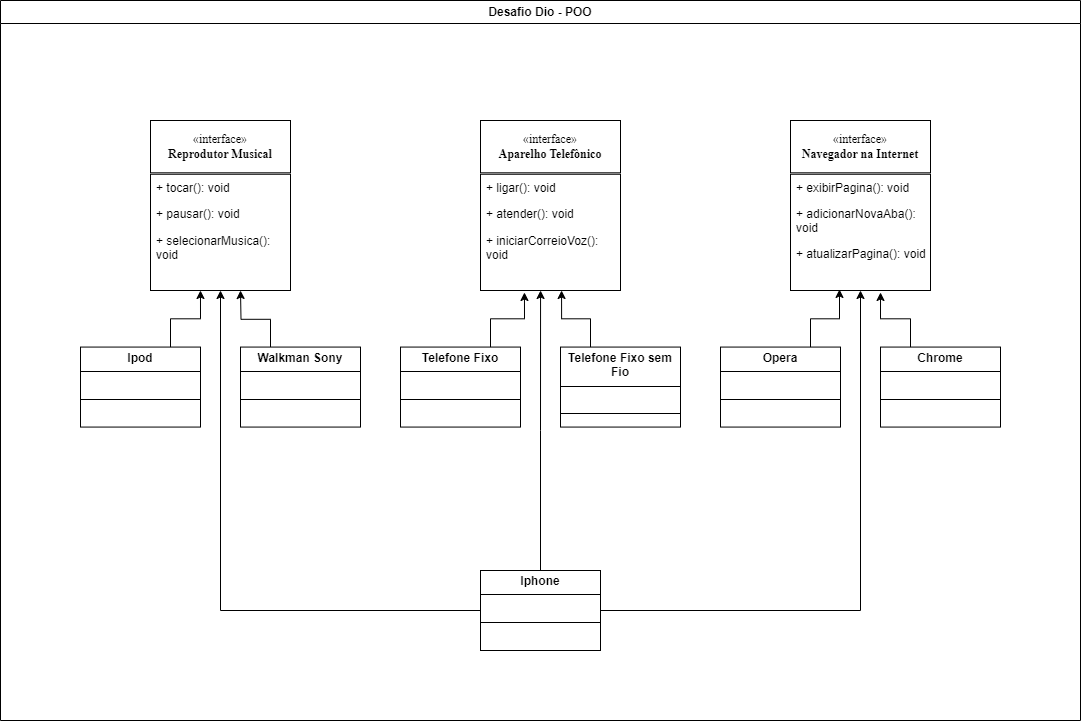

The diagram above was exported from draw.io. Its source (the exported page's mxGraphModel, read from the mxfile embedded in the PNG):
<mxGraphModel dx="1393" dy="766" grid="1" gridSize="10" guides="1" tooltips="1" connect="1" arrows="1" fold="1" page="1" pageScale="1" pageWidth="1169" pageHeight="826" background="none" math="0" shadow="0">
  <root>
    <mxCell id="0" />
    <mxCell id="1" parent="0" />
    <mxCell id="2" value="Desafio Dio - POO" style="swimlane;whiteSpace=wrap;fillStyle=solid;labelBackgroundColor=none;" parent="1" vertex="1">
      <mxGeometry x="40" y="80" width="1080" height="720" as="geometry" />
    </mxCell>
    <mxCell id="ABFcI8fOoKA_xhet5-Em-56" value="" style="group" vertex="1" connectable="0" parent="2">
      <mxGeometry x="150" y="120" width="140" height="170" as="geometry" />
    </mxCell>
    <mxCell id="ABFcI8fOoKA_xhet5-Em-81" value="" style="group" vertex="1" connectable="0" parent="ABFcI8fOoKA_xhet5-Em-56">
      <mxGeometry width="140" height="170" as="geometry" />
    </mxCell>
    <mxCell id="ABFcI8fOoKA_xhet5-Em-42" value="&lt;font face=&quot;Times New Roman&quot;&gt;«interface»&lt;br&gt;&lt;b&gt;Reprodutor Musical&lt;/b&gt;&lt;/font&gt;" style="html=1;whiteSpace=wrap;" vertex="1" parent="ABFcI8fOoKA_xhet5-Em-81">
      <mxGeometry width="140" height="52.307692307692314" as="geometry" />
    </mxCell>
    <mxCell id="ABFcI8fOoKA_xhet5-Em-54" value="&lt;p style=&quot;margin:0px;margin-top:4px;text-align:center;&quot;&gt;&lt;/p&gt;&lt;p style=&quot;margin:0px;margin-left:4px;&quot;&gt;&lt;/p&gt;&lt;p style=&quot;margin:0px;margin-left:4px;&quot;&gt;&lt;br&gt;&lt;/p&gt;" style="verticalAlign=top;align=left;overflow=fill;html=1;whiteSpace=wrap;fontFamily=Times New Roman;" vertex="1" parent="ABFcI8fOoKA_xhet5-Em-81">
      <mxGeometry y="53.75923076923077" width="140" height="116.24076923076925" as="geometry" />
    </mxCell>
    <mxCell id="ABFcI8fOoKA_xhet5-Em-65" value="+ tocar(): void" style="text;strokeColor=none;fillColor=none;align=left;verticalAlign=top;spacingLeft=4;spacingRight=4;overflow=hidden;rotatable=0;points=[[0,0.5],[1,0.5]];portConstraint=eastwest;whiteSpace=wrap;html=1;" vertex="1" parent="ABFcI8fOoKA_xhet5-Em-81">
      <mxGeometry y="53.76068376068377" width="140" height="26.444444444444446" as="geometry" />
    </mxCell>
    <mxCell id="ABFcI8fOoKA_xhet5-Em-66" value="+ pausar(): void" style="text;strokeColor=none;fillColor=none;align=left;verticalAlign=top;spacingLeft=4;spacingRight=4;overflow=hidden;rotatable=0;points=[[0,0.5],[1,0.5]];portConstraint=eastwest;whiteSpace=wrap;html=1;" vertex="1" parent="ABFcI8fOoKA_xhet5-Em-81">
      <mxGeometry y="80.2051282051282" width="140" height="26.444444444444446" as="geometry" />
    </mxCell>
    <mxCell id="ABFcI8fOoKA_xhet5-Em-79" value="+ selecionarMusica(): void" style="text;strokeColor=none;fillColor=none;align=left;verticalAlign=top;spacingLeft=4;spacingRight=4;overflow=hidden;rotatable=0;points=[[0,0.5],[1,0.5]];portConstraint=eastwest;whiteSpace=wrap;html=1;" vertex="1" parent="ABFcI8fOoKA_xhet5-Em-81">
      <mxGeometry y="106.65538461538463" width="140" height="50.26769230769231" as="geometry" />
    </mxCell>
    <mxCell id="ABFcI8fOoKA_xhet5-Em-89" value="" style="group" vertex="1" connectable="0" parent="2">
      <mxGeometry x="790" y="120" width="140" height="170" as="geometry" />
    </mxCell>
    <mxCell id="ABFcI8fOoKA_xhet5-Em-90" value="" style="group" vertex="1" connectable="0" parent="ABFcI8fOoKA_xhet5-Em-89">
      <mxGeometry width="140" height="170" as="geometry" />
    </mxCell>
    <mxCell id="ABFcI8fOoKA_xhet5-Em-91" value="&lt;div&gt;&lt;span style=&quot;background-color: initial;&quot;&gt;&lt;font face=&quot;Times New Roman&quot;&gt;«interface»&lt;/font&gt;&lt;/span&gt;&lt;/div&gt;&lt;b&gt;&lt;b style=&quot;background-color: initial;&quot;&gt;&lt;font face=&quot;Bz5SlCo6piWBaxnoUrzn&quot;&gt;Navegador na&amp;nbsp;Internet&lt;/font&gt;&lt;/b&gt;&lt;/b&gt;" style="html=1;whiteSpace=wrap;" vertex="1" parent="ABFcI8fOoKA_xhet5-Em-90">
      <mxGeometry width="140" height="52.307692307692314" as="geometry" />
    </mxCell>
    <mxCell id="ABFcI8fOoKA_xhet5-Em-92" value="&lt;p style=&quot;margin:0px;margin-top:4px;text-align:center;&quot;&gt;&lt;/p&gt;&lt;p style=&quot;margin:0px;margin-left:4px;&quot;&gt;&lt;/p&gt;&lt;p style=&quot;margin:0px;margin-left:4px;&quot;&gt;&lt;br&gt;&lt;/p&gt;" style="verticalAlign=top;align=left;overflow=fill;html=1;whiteSpace=wrap;fontFamily=Times New Roman;" vertex="1" parent="ABFcI8fOoKA_xhet5-Em-90">
      <mxGeometry y="53.75923076923077" width="140" height="116.24076923076925" as="geometry" />
    </mxCell>
    <mxCell id="ABFcI8fOoKA_xhet5-Em-93" value="+ exibirPagina(): void" style="text;strokeColor=none;fillColor=none;align=left;verticalAlign=top;spacingLeft=4;spacingRight=4;overflow=hidden;rotatable=0;points=[[0,0.5],[1,0.5]];portConstraint=eastwest;whiteSpace=wrap;html=1;" vertex="1" parent="ABFcI8fOoKA_xhet5-Em-90">
      <mxGeometry y="53.76068376068377" width="140" height="26.444444444444446" as="geometry" />
    </mxCell>
    <mxCell id="ABFcI8fOoKA_xhet5-Em-94" value="+ adicionarNovaAba(): void" style="text;strokeColor=none;fillColor=none;align=left;verticalAlign=top;spacingLeft=4;spacingRight=4;overflow=hidden;rotatable=0;points=[[0,0.5],[1,0.5]];portConstraint=eastwest;whiteSpace=wrap;html=1;" vertex="1" parent="ABFcI8fOoKA_xhet5-Em-90">
      <mxGeometry y="80.21" width="140" height="39.79" as="geometry" />
    </mxCell>
    <mxCell id="ABFcI8fOoKA_xhet5-Em-95" value="+ atualizarPagina(): void" style="text;strokeColor=none;fillColor=none;align=left;verticalAlign=top;spacingLeft=4;spacingRight=4;overflow=hidden;rotatable=0;points=[[0,0.5],[1,0.5]];portConstraint=eastwest;whiteSpace=wrap;html=1;" vertex="1" parent="ABFcI8fOoKA_xhet5-Em-90">
      <mxGeometry y="119.74" width="140" height="30.26" as="geometry" />
    </mxCell>
    <mxCell id="ABFcI8fOoKA_xhet5-Em-82" value="" style="group" vertex="1" connectable="0" parent="2">
      <mxGeometry x="480" y="120" width="140" height="170" as="geometry" />
    </mxCell>
    <mxCell id="ABFcI8fOoKA_xhet5-Em-83" value="" style="group" vertex="1" connectable="0" parent="ABFcI8fOoKA_xhet5-Em-82">
      <mxGeometry width="140" height="170" as="geometry" />
    </mxCell>
    <mxCell id="ABFcI8fOoKA_xhet5-Em-84" value="&lt;font face=&quot;Times New Roman&quot;&gt;«interface»&lt;br&gt;&lt;/font&gt;&lt;b style=&quot;background-color: initial;&quot;&gt;&lt;font face=&quot;Bz5SlCo6piWBaxnoUrzn&quot;&gt;Aparelho Telefônico&lt;/font&gt;&lt;/b&gt;" style="html=1;whiteSpace=wrap;" vertex="1" parent="ABFcI8fOoKA_xhet5-Em-83">
      <mxGeometry width="140" height="52.307692307692314" as="geometry" />
    </mxCell>
    <mxCell id="ABFcI8fOoKA_xhet5-Em-85" value="&lt;p style=&quot;margin:0px;margin-top:4px;text-align:center;&quot;&gt;&lt;/p&gt;&lt;p style=&quot;margin:0px;margin-left:4px;&quot;&gt;&lt;/p&gt;&lt;p style=&quot;margin:0px;margin-left:4px;&quot;&gt;&lt;br&gt;&lt;/p&gt;" style="verticalAlign=top;align=left;overflow=fill;html=1;whiteSpace=wrap;fontFamily=Times New Roman;" vertex="1" parent="ABFcI8fOoKA_xhet5-Em-83">
      <mxGeometry y="53.75923076923077" width="140" height="116.24076923076925" as="geometry" />
    </mxCell>
    <mxCell id="ABFcI8fOoKA_xhet5-Em-86" value="+ ligar(): void" style="text;strokeColor=none;fillColor=none;align=left;verticalAlign=top;spacingLeft=4;spacingRight=4;overflow=hidden;rotatable=0;points=[[0,0.5],[1,0.5]];portConstraint=eastwest;whiteSpace=wrap;html=1;" vertex="1" parent="ABFcI8fOoKA_xhet5-Em-83">
      <mxGeometry y="53.76068376068377" width="140" height="26.444444444444446" as="geometry" />
    </mxCell>
    <mxCell id="ABFcI8fOoKA_xhet5-Em-87" value="+ atender(): void" style="text;strokeColor=none;fillColor=none;align=left;verticalAlign=top;spacingLeft=4;spacingRight=4;overflow=hidden;rotatable=0;points=[[0,0.5],[1,0.5]];portConstraint=eastwest;whiteSpace=wrap;html=1;" vertex="1" parent="ABFcI8fOoKA_xhet5-Em-83">
      <mxGeometry y="80.2051282051282" width="140" height="26.444444444444446" as="geometry" />
    </mxCell>
    <mxCell id="ABFcI8fOoKA_xhet5-Em-88" value="+ iniciarCorreioVoz(): void" style="text;strokeColor=none;fillColor=none;align=left;verticalAlign=top;spacingLeft=4;spacingRight=4;overflow=hidden;rotatable=0;points=[[0,0.5],[1,0.5]];portConstraint=eastwest;whiteSpace=wrap;html=1;" vertex="1" parent="ABFcI8fOoKA_xhet5-Em-83">
      <mxGeometry y="106.65538461538463" width="140" height="50.26769230769231" as="geometry" />
    </mxCell>
    <mxCell id="ABFcI8fOoKA_xhet5-Em-96" value="&lt;p style=&quot;margin:0px;margin-top:4px;text-align:center;&quot;&gt;&lt;b&gt;Telefone Fixo&lt;/b&gt;&lt;/p&gt;&lt;hr size=&quot;1&quot; style=&quot;border-style:solid;&quot;&gt;&lt;p style=&quot;margin:0px;margin-left:4px;&quot;&gt;&lt;br&gt;&lt;/p&gt;&lt;hr size=&quot;1&quot; style=&quot;border-style:solid;&quot;&gt;&lt;p style=&quot;margin:0px;margin-left:4px;&quot;&gt;&lt;br&gt;&lt;/p&gt;" style="verticalAlign=top;align=left;overflow=fill;html=1;whiteSpace=wrap;" vertex="1" parent="2">
      <mxGeometry x="400" y="346.57" width="120" height="80" as="geometry" />
    </mxCell>
    <mxCell id="ABFcI8fOoKA_xhet5-Em-124" value="&lt;p style=&quot;margin:0px;margin-top:4px;text-align:center;&quot;&gt;&lt;b&gt;Ipod&lt;/b&gt;&lt;/p&gt;&lt;hr size=&quot;1&quot; style=&quot;border-style:solid;&quot;&gt;&lt;p style=&quot;margin:0px;margin-left:4px;&quot;&gt;&lt;br&gt;&lt;/p&gt;&lt;hr size=&quot;1&quot; style=&quot;border-style:solid;&quot;&gt;&lt;p style=&quot;margin:0px;margin-left:4px;&quot;&gt;&lt;br&gt;&lt;/p&gt;" style="verticalAlign=top;align=left;overflow=fill;html=1;whiteSpace=wrap;" vertex="1" parent="2">
      <mxGeometry x="80" y="346.57" width="120" height="80" as="geometry" />
    </mxCell>
    <mxCell id="ABFcI8fOoKA_xhet5-Em-127" style="edgeStyle=orthogonalEdgeStyle;rounded=0;orthogonalLoop=1;jettySize=auto;html=1;exitX=0.25;exitY=0;exitDx=0;exitDy=0;" edge="1" parent="2" source="ABFcI8fOoKA_xhet5-Em-123">
      <mxGeometry relative="1" as="geometry">
        <mxPoint x="240" y="290" as="targetPoint" />
      </mxGeometry>
    </mxCell>
    <mxCell id="ABFcI8fOoKA_xhet5-Em-123" value="&lt;p style=&quot;margin:0px;margin-top:4px;text-align:center;&quot;&gt;&lt;b&gt;Walkman Sony&lt;/b&gt;&lt;/p&gt;&lt;hr size=&quot;1&quot; style=&quot;border-style:solid;&quot;&gt;&lt;p style=&quot;margin:0px;margin-left:4px;&quot;&gt;&lt;br&gt;&lt;/p&gt;&lt;hr size=&quot;1&quot; style=&quot;border-style:solid;&quot;&gt;&lt;p style=&quot;margin:0px;margin-left:4px;&quot;&gt;&lt;br&gt;&lt;/p&gt;" style="verticalAlign=top;align=left;overflow=fill;html=1;whiteSpace=wrap;" vertex="1" parent="2">
      <mxGeometry x="240" y="346.57" width="120" height="80" as="geometry" />
    </mxCell>
    <mxCell id="ABFcI8fOoKA_xhet5-Em-122" value="&lt;p style=&quot;margin:0px;margin-top:4px;text-align:center;&quot;&gt;&lt;b&gt;Chrome&lt;/b&gt;&lt;/p&gt;&lt;hr size=&quot;1&quot; style=&quot;border-style:solid;&quot;&gt;&lt;p style=&quot;margin:0px;margin-left:4px;&quot;&gt;&lt;br&gt;&lt;/p&gt;&lt;hr size=&quot;1&quot; style=&quot;border-style:solid;&quot;&gt;&lt;p style=&quot;margin:0px;margin-left:4px;&quot;&gt;&lt;br&gt;&lt;/p&gt;" style="verticalAlign=top;align=left;overflow=fill;html=1;whiteSpace=wrap;" vertex="1" parent="2">
      <mxGeometry x="880" y="346.57" width="120" height="80" as="geometry" />
    </mxCell>
    <mxCell id="ABFcI8fOoKA_xhet5-Em-121" value="&lt;p style=&quot;margin:0px;margin-top:4px;text-align:center;&quot;&gt;&lt;b&gt;Opera&lt;/b&gt;&lt;/p&gt;&lt;hr size=&quot;1&quot; style=&quot;border-style:solid;&quot;&gt;&lt;p style=&quot;margin:0px;margin-left:4px;&quot;&gt;&lt;br&gt;&lt;/p&gt;&lt;hr size=&quot;1&quot; style=&quot;border-style:solid;&quot;&gt;&lt;p style=&quot;margin:0px;margin-left:4px;&quot;&gt;&lt;br&gt;&lt;/p&gt;" style="verticalAlign=top;align=left;overflow=fill;html=1;whiteSpace=wrap;" vertex="1" parent="2">
      <mxGeometry x="720" y="346.57" width="120" height="80" as="geometry" />
    </mxCell>
    <mxCell id="ABFcI8fOoKA_xhet5-Em-125" value="&lt;p style=&quot;margin:0px;margin-top:4px;text-align:center;&quot;&gt;&lt;b&gt;Telefone Fixo sem Fio&lt;/b&gt;&lt;/p&gt;&lt;hr size=&quot;1&quot; style=&quot;border-style:solid;&quot;&gt;&lt;p style=&quot;margin:0px;margin-left:4px;&quot;&gt;&lt;br&gt;&lt;/p&gt;&lt;hr size=&quot;1&quot; style=&quot;border-style:solid;&quot;&gt;&lt;p style=&quot;margin:0px;margin-left:4px;&quot;&gt;&lt;br&gt;&lt;/p&gt;" style="verticalAlign=top;align=left;overflow=fill;html=1;whiteSpace=wrap;" vertex="1" parent="2">
      <mxGeometry x="560" y="346.57" width="120" height="80" as="geometry" />
    </mxCell>
    <mxCell id="ABFcI8fOoKA_xhet5-Em-129" style="edgeStyle=orthogonalEdgeStyle;rounded=0;orthogonalLoop=1;jettySize=auto;html=1;exitX=0.75;exitY=0;exitDx=0;exitDy=0;entryX=0.357;entryY=1;entryDx=0;entryDy=0;entryPerimeter=0;" edge="1" parent="2" source="ABFcI8fOoKA_xhet5-Em-124" target="ABFcI8fOoKA_xhet5-Em-54">
      <mxGeometry relative="1" as="geometry" />
    </mxCell>
    <mxCell id="ABFcI8fOoKA_xhet5-Em-132" style="edgeStyle=orthogonalEdgeStyle;rounded=0;orthogonalLoop=1;jettySize=auto;html=1;exitX=0.75;exitY=0;exitDx=0;exitDy=0;entryX=0.314;entryY=1.017;entryDx=0;entryDy=0;entryPerimeter=0;" edge="1" parent="2" source="ABFcI8fOoKA_xhet5-Em-96" target="ABFcI8fOoKA_xhet5-Em-85">
      <mxGeometry relative="1" as="geometry" />
    </mxCell>
    <mxCell id="ABFcI8fOoKA_xhet5-Em-133" style="edgeStyle=orthogonalEdgeStyle;rounded=0;orthogonalLoop=1;jettySize=auto;html=1;exitX=0.25;exitY=0;exitDx=0;exitDy=0;entryX=0.579;entryY=1;entryDx=0;entryDy=0;entryPerimeter=0;" edge="1" parent="2" source="ABFcI8fOoKA_xhet5-Em-125" target="ABFcI8fOoKA_xhet5-Em-85">
      <mxGeometry relative="1" as="geometry" />
    </mxCell>
    <mxCell id="ABFcI8fOoKA_xhet5-Em-134" style="edgeStyle=orthogonalEdgeStyle;rounded=0;orthogonalLoop=1;jettySize=auto;html=1;exitX=0.75;exitY=0;exitDx=0;exitDy=0;entryX=0.35;entryY=0.991;entryDx=0;entryDy=0;entryPerimeter=0;" edge="1" parent="2" source="ABFcI8fOoKA_xhet5-Em-121" target="ABFcI8fOoKA_xhet5-Em-92">
      <mxGeometry relative="1" as="geometry" />
    </mxCell>
    <mxCell id="ABFcI8fOoKA_xhet5-Em-135" style="edgeStyle=orthogonalEdgeStyle;rounded=0;orthogonalLoop=1;jettySize=auto;html=1;exitX=0.25;exitY=0;exitDx=0;exitDy=0;entryX=0.643;entryY=1.017;entryDx=0;entryDy=0;entryPerimeter=0;" edge="1" parent="2" source="ABFcI8fOoKA_xhet5-Em-122" target="ABFcI8fOoKA_xhet5-Em-92">
      <mxGeometry relative="1" as="geometry" />
    </mxCell>
    <mxCell id="ABFcI8fOoKA_xhet5-Em-137" style="edgeStyle=orthogonalEdgeStyle;rounded=0;orthogonalLoop=1;jettySize=auto;html=1;exitX=1;exitY=0.5;exitDx=0;exitDy=0;entryX=0.5;entryY=1;entryDx=0;entryDy=0;" edge="1" parent="2" source="ABFcI8fOoKA_xhet5-Em-136" target="ABFcI8fOoKA_xhet5-Em-92">
      <mxGeometry relative="1" as="geometry" />
    </mxCell>
    <mxCell id="ABFcI8fOoKA_xhet5-Em-138" style="edgeStyle=orthogonalEdgeStyle;rounded=0;orthogonalLoop=1;jettySize=auto;html=1;exitX=0;exitY=0.5;exitDx=0;exitDy=0;entryX=0.5;entryY=1;entryDx=0;entryDy=0;" edge="1" parent="2" source="ABFcI8fOoKA_xhet5-Em-136" target="ABFcI8fOoKA_xhet5-Em-54">
      <mxGeometry relative="1" as="geometry" />
    </mxCell>
    <mxCell id="ABFcI8fOoKA_xhet5-Em-136" value="&lt;p style=&quot;margin:0px;margin-top:4px;text-align:center;&quot;&gt;&lt;b&gt;Iphone&lt;/b&gt;&lt;/p&gt;&lt;hr size=&quot;1&quot; style=&quot;border-style:solid;&quot;&gt;&lt;p style=&quot;margin:0px;margin-left:4px;&quot;&gt;&lt;br&gt;&lt;/p&gt;&lt;hr size=&quot;1&quot; style=&quot;border-style:solid;&quot;&gt;&lt;p style=&quot;margin:0px;margin-left:4px;&quot;&gt;&lt;br&gt;&lt;/p&gt;" style="verticalAlign=top;align=left;overflow=fill;html=1;whiteSpace=wrap;" vertex="1" parent="2">
      <mxGeometry x="480" y="570" width="120" height="80" as="geometry" />
    </mxCell>
    <mxCell id="ABFcI8fOoKA_xhet5-Em-139" style="edgeStyle=orthogonalEdgeStyle;rounded=0;orthogonalLoop=1;jettySize=auto;html=1;exitX=0.5;exitY=0;exitDx=0;exitDy=0;entryX=0.429;entryY=1;entryDx=0;entryDy=0;entryPerimeter=0;" edge="1" parent="2" source="ABFcI8fOoKA_xhet5-Em-136" target="ABFcI8fOoKA_xhet5-Em-85">
      <mxGeometry relative="1" as="geometry" />
    </mxCell>
  </root>
</mxGraphModel>